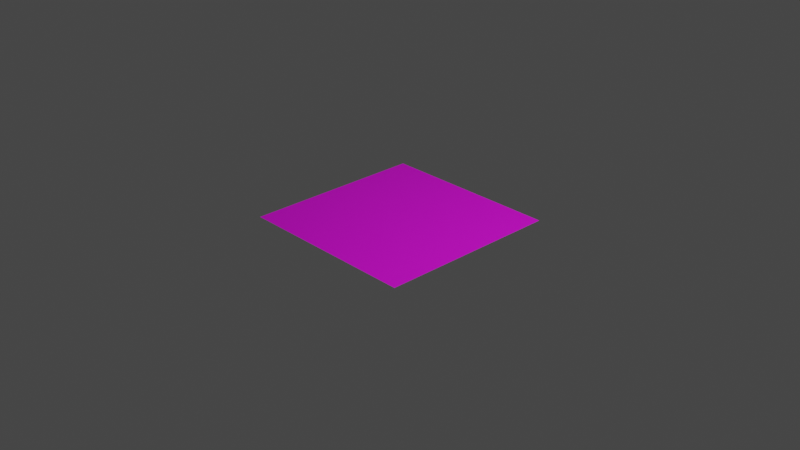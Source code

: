 # Source: floor_spot.blend  (saved by Blender 3.4.6; exported with 4.5.12 LTS)
import bpy
from mathutils import Matrix  # noqa: F401  (used for matrix-valued properties, if any)

bpy.ops.wm.read_factory_settings(use_empty=True)
scene = bpy.context.scene
scene.name = 'Scene'

# ---- collections
col_collection = bpy.data.collections.new('Collection'); scene.collection.children.link(col_collection)

# ---- images (referenced by path relative to the original .blend; pixels are not part of the script)
import os
ASSET_DIR = os.environ.get("B2B_ASSET_DIR", "")  # directory of the original .blend (textures are referenced by path, not embedded)
HERE = os.path.dirname(os.path.abspath(__file__))  # packed textures are extracted next to this script under _unpacked/

def load_image(name, relpath, width, height, colorspace="sRGB"):
    """Load a texture the original file referenced (path relative to the .blend, or extracted next to this script)."""
    p = next((c for c in (os.path.join(HERE, relpath), os.path.join(ASSET_DIR, relpath)) if relpath and os.path.exists(c)), "")
    if p:
        img = bpy.data.images.load(p, check_existing=True)
        img.name = name
    else:  # same state as the original file: an image datablock whose file is absent (Cycles renders it pink)
        img = bpy.data.images.new(name, width, height)
        img.source = "FILE"
        img.filepath = "//" + (relpath or name)
    img.colorspace_settings.name = colorspace
    return img
img_floor_spot_png = load_image('floor_spot.png', 'floor_spot.png', 1024, 1024, 'sRGB')

# ---- materials (node trees are filled in below, after node groups)
mat_material_001 = bpy.data.materials.new('Material.001')
mat_material_001.use_transparent_shadow = False

# ---- material node trees
mat_material_001.use_nodes = True; mat_material_001.node_tree.nodes.clear()
_N = mat_material_001.node_tree.nodes; _L = mat_material_001.node_tree.links
n0 = _N.new('ShaderNodeBsdfPrincipled'); n0.name = 'Principled BSDF'; n0.location = (-47, 508)
n0.distribution = 'GGX'
n0.subsurface_method = 'RANDOM_WALK_SKIN'
n0.inputs[3].default_value = 1.45
n0.inputs[27].default_value = (0.0, 0.0, 0.0, 1.0)
n0.inputs[28].default_value = 1.0
n1 = _N.new('ShaderNodeOutputMaterial'); n1.name = 'Material Output'; n1.location = (243, 508)
n2 = _N.new('ShaderNodeTexImage'); n2.name = 'Image Texture.001'; n2.location = (-456, 393)
n2.image = img_floor_spot_png
_L.new(n0.outputs[0], n1.inputs[0])
_L.new(n2.outputs[0], n0.inputs[0])
_L.new(n2.outputs[1], n0.inputs[4])
n1.is_active_output = True

# ---- world
world_world = bpy.data.worlds.new('World'); scene.world = world_world
world_world.use_nodes = True; world_world.node_tree.nodes.clear()
_N = world_world.node_tree.nodes; _L = world_world.node_tree.links
n0 = _N.new('ShaderNodeOutputWorld'); n0.name = 'World Output'; n0.location = (300, 300)
n1 = _N.new('ShaderNodeBackground'); n1.name = 'Background'; n1.location = (10, 300)
n1.inputs[0].default_value = (0.05088, 0.05088, 0.05088, 1.0)
_L.new(n1.outputs[0], n0.inputs[0])
n0.is_active_output = True
world_world.color = (0.05088, 0.05088, 0.05088)
world_world.use_sun_shadow = False
world_world.sun_shadow_jitter_overblur = 0.0

# ---- cameras
cam_camera = bpy.data.cameras.new('Camera')
cam_camera.clip_end = 100.0
cam_camera.ortho_scale = 7.314

# ---- lights
light_light = bpy.data.lights.new('Light', 'POINT')
light_light.transmission_factor = 0.0
light_light.energy = 1000.0
light_light.shadow_soft_size = 0.1
light_light.shadow_maximum_resolution = 0.006
light_light.use_absolute_resolution = True

# ---- meshes
me_plane = bpy.data.meshes.new('Plane')
me_plane.from_pydata([(-1.0, -1.0, 0.0), (1.0, -1.0, 0.0), (-1.0, 1.0, 0.0), (1.0, 1.0, 0.0)], [], [(0, 1, 3, 2)])
_uv = me_plane.uv_layers.new(name='UVMap')
_uv.uv.foreach_set('vector', [0.0, 0.0, 1.0, 0.0, 1.0, 1.0, 0.0, 1.0])
me_plane.materials.append(mat_material_001)
me_plane.update()

# ---- objects
ob_light = bpy.data.objects.new('Light', light_light)
ob_camera = bpy.data.objects.new('Camera', cam_camera)
ob_plane = bpy.data.objects.new('Plane', me_plane)

# ---- transforms, parenting, visibility, modifiers, constraints
ob_light.location = (4.076, 1.005, 5.904)
ob_light.rotation_euler = (0.6503, 0.05522, 1.866)
ob_light.lock_rotations_4d = False
ob_light.empty_display_type = 'ARROWS'
ob_light.color = (0.0, 0.0, 0.0, 0.0)
ob_light.lineart.crease_threshold = 0.0
ob_camera.location = (7.359, -6.926, 4.958)
ob_camera.rotation_euler = (1.109, 0.0, 0.8149)
ob_camera.lock_rotations_4d = False
ob_camera.empty_display_type = 'ARROWS'
ob_camera.color = (0.0, 0.0, 0.0, 0.0)
ob_camera.display_type = 'WIRE'
ob_camera.lineart.crease_threshold = 0.0
ob_plane.location = (0.0, 0.0, 0.0)

# ---- collection membership
col_collection.objects.link(ob_light)
col_collection.objects.link(ob_camera)
col_collection.objects.link(ob_plane)

# ---- scene / render settings (as saved in the file)
scene.camera = ob_camera
scene.frame_start = 1; scene.frame_end = 250; scene.frame_set(1)
scene.render.engine = 'BLENDER_EEVEE_NEXT'
scene.cycles.sampling_pattern = 'TABULATED_SOBOL'
scene.cycles.use_light_tree = False
scene.view_settings.view_transform = 'Filmic'
bpy.context.view_layer.update()
